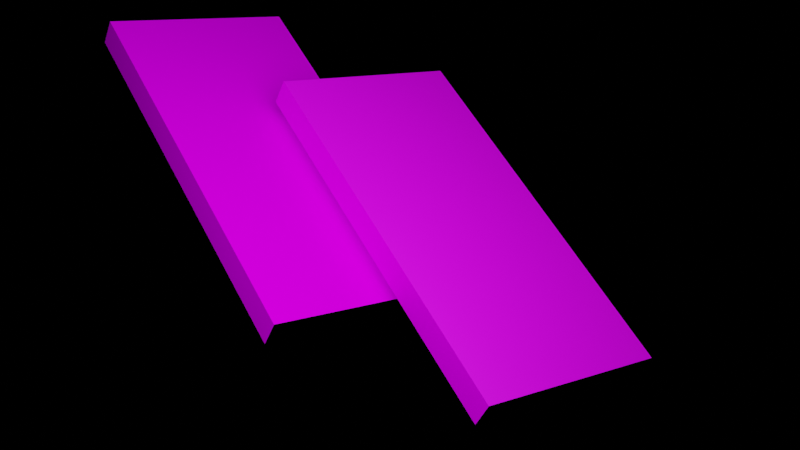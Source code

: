 # Source: 3d.blend  (saved by Blender 2.82.7; exported with 4.5.12 LTS)
import bpy
from mathutils import Matrix  # noqa: F401  (used for matrix-valued properties, if any)

bpy.ops.wm.read_factory_settings(use_empty=True)
scene = bpy.context.scene
scene.name = 'Scene'

# ---- collections
col_collection = bpy.data.collections.new('Collection'); scene.collection.children.link(col_collection)

# ---- images (referenced by path relative to the original .blend; pixels are not part of the script)
import os
ASSET_DIR = os.environ.get("B2B_ASSET_DIR", "")  # directory of the original .blend (textures are referenced by path, not embedded)
HERE = os.path.dirname(os.path.abspath(__file__))  # packed textures are extracted next to this script under _unpacked/

def load_image(name, relpath, width, height, colorspace="sRGB"):
    """Load a texture the original file referenced (path relative to the .blend, or extracted next to this script)."""
    p = next((c for c in (os.path.join(HERE, relpath), os.path.join(ASSET_DIR, relpath)) if relpath and os.path.exists(c)), "")
    if p:
        img = bpy.data.images.load(p, check_existing=True)
        img.name = name
    else:  # same state as the original file: an image datablock whose file is absent (Cycles renders it pink)
        img = bpy.data.images.new(name, width, height)
        img.source = "FILE"
        img.filepath = "//" + (relpath or name)
    img.colorspace_settings.name = colorspace
    return img
img_3_png = load_image('3.png', '3.png', 1024, 1024, 'sRGB')
img_4_png = load_image('4.png', '4.png', 1024, 1024, 'sRGB')
img_1_png = load_image('1.png', '1.png', 1024, 1024, 'sRGB')

# ---- materials (node trees are filled in below, after node groups)
mat_material = bpy.data.materials.new('Material')
mat_material.alpha_threshold = 0.0
mat_material.use_transparent_shadow = False
mat_material.line_color = (0.0, 0.0, 0.0, 1.0)
mat_material_001 = bpy.data.materials.new('Material.001')
mat_material_001.use_transparent_shadow = False
mat_material_006 = bpy.data.materials.new('Material.006')
mat_material_006.use_transparent_shadow = False
mat_material_003 = bpy.data.materials.new('Material.003')
mat_material_003.alpha_threshold = 0.0
mat_material_003.use_transparent_shadow = False
mat_material_003.line_color = (0.0, 0.0, 0.0, 1.0)
mat_material_002 = bpy.data.materials.new('Material.002')
mat_material_002.use_transparent_shadow = False
mat_material_004 = bpy.data.materials.new('Material.004')
mat_material_004.use_transparent_shadow = False
mat_material_005 = bpy.data.materials.new('Material.005')
mat_material_005.use_transparent_shadow = False

# ---- material node trees
mat_material.use_nodes = True; mat_material.node_tree.nodes.clear()
_N = mat_material.node_tree.nodes; _L = mat_material.node_tree.links
n0 = _N.new('ShaderNodeOutputMaterial'); n0.name = 'Material Output'; n0.location = (300, 300)
n1 = _N.new('ShaderNodeBsdfPrincipled'); n1.name = 'Principled BSDF'; n1.location = (10, 300)
n1.distribution = 'GGX'
n1.subsurface_method = 'BURLEY'
n1.inputs[1].default_value = 0.125
n1.inputs[2].default_value = 0.4
n1.inputs[3].default_value = 1.45
n1.inputs[13].default_value = 0.0
n1.inputs[27].default_value = (0.0, 0.0, 0.0, 1.0)
n1.inputs[28].default_value = 1.0
n2 = _N.new('ShaderNodeTexImage'); n2.name = 'Image Texture'; n2.location = (-280, 280)
n2.image = img_3_png
_L.new(n1.outputs[0], n0.inputs[0])
_L.new(n2.outputs[0], n1.inputs[0])
n0.is_active_output = True
mat_material_001.use_nodes = True; mat_material_001.node_tree.nodes.clear()
_N = mat_material_001.node_tree.nodes; _L = mat_material_001.node_tree.links
n0 = _N.new('ShaderNodeOutputMaterial'); n0.name = 'Material Output'; n0.location = (300, 300)
n1 = _N.new('ShaderNodeBsdfPrincipled'); n1.name = 'Principled BSDF'; n1.location = (10, 300)
n1.distribution = 'GGX'
n1.subsurface_method = 'BURLEY'
n1.inputs[0].default_value = (0.0, 0.0, 0.0, 1.0)
n1.inputs[3].default_value = 1.45
n1.inputs[13].default_value = 0.0
n1.inputs[27].default_value = (0.0, 0.0, 0.0, 1.0)
n1.inputs[28].default_value = 1.0
_L.new(n1.outputs[0], n0.inputs[0])
n0.is_active_output = True
mat_material_006.use_nodes = True; mat_material_006.node_tree.nodes.clear()
_N = mat_material_006.node_tree.nodes; _L = mat_material_006.node_tree.links
n0 = _N.new('ShaderNodeOutputMaterial'); n0.name = 'Material Output'; n0.location = (300, 300)
n1 = _N.new('ShaderNodeBsdfPrincipled'); n1.name = 'Principled BSDF'; n1.location = (10, 300)
n1.distribution = 'GGX'
n1.subsurface_method = 'BURLEY'
n1.inputs[1].default_value = 0.125
n1.inputs[3].default_value = 1.45
n1.inputs[13].default_value = 0.0
n1.inputs[27].default_value = (0.0, 0.0, 0.0, 1.0)
n1.inputs[28].default_value = 1.0
n2 = _N.new('ShaderNodeTexImage'); n2.name = 'Image Texture'; n2.location = (-280, 280)
n2.image = img_4_png
_L.new(n1.outputs[0], n0.inputs[0])
_L.new(n2.outputs[0], n1.inputs[0])
n0.is_active_output = True
mat_material_003.use_nodes = True; mat_material_003.node_tree.nodes.clear()
_N = mat_material_003.node_tree.nodes; _L = mat_material_003.node_tree.links
n0 = _N.new('ShaderNodeOutputMaterial'); n0.name = 'Material Output'; n0.location = (300, 300)
n1 = _N.new('ShaderNodeBsdfPrincipled'); n1.name = 'Principled BSDF'; n1.location = (10, 300)
n1.distribution = 'GGX'
n1.subsurface_method = 'BURLEY'
n1.inputs[2].default_value = 0.4
n1.inputs[3].default_value = 1.45
n1.inputs[27].default_value = (0.0, 0.0, 0.0, 1.0)
n1.inputs[28].default_value = 1.0
n2 = _N.new('ShaderNodeTexImage'); n2.name = 'Image Texture'; n2.location = (-280, 280)
n2.image = img_1_png
_L.new(n1.outputs[0], n0.inputs[0])
_L.new(n2.outputs[0], n1.inputs[0])
n0.is_active_output = True
mat_material_002.use_nodes = True; mat_material_002.node_tree.nodes.clear()
_N = mat_material_002.node_tree.nodes; _L = mat_material_002.node_tree.links
n0 = _N.new('ShaderNodeOutputMaterial'); n0.name = 'Material Output'; n0.location = (300, 300)
n1 = _N.new('ShaderNodeBsdfPrincipled'); n1.name = 'Principled BSDF'; n1.location = (10, 300)
n1.distribution = 'GGX'
n1.subsurface_method = 'BURLEY'
n1.inputs[0].default_value = (0.0, 0.0, 0.0, 1.0)
n1.inputs[3].default_value = 1.45
n1.inputs[13].default_value = 0.0
n1.inputs[27].default_value = (0.0, 0.0, 0.0, 1.0)
n1.inputs[28].default_value = 1.0
_L.new(n1.outputs[0], n0.inputs[0])
n0.is_active_output = True
mat_material_004.use_nodes = True; mat_material_004.node_tree.nodes.clear()
_N = mat_material_004.node_tree.nodes; _L = mat_material_004.node_tree.links
n0 = _N.new('ShaderNodeOutputMaterial'); n0.name = 'Material Output'; n0.location = (300, 300)
n1 = _N.new('ShaderNodeBsdfPrincipled'); n1.name = 'Principled BSDF'; n1.location = (10, 300)
n1.distribution = 'GGX'
n1.subsurface_method = 'BURLEY'
n1.inputs[1].default_value = 0.125
n1.inputs[3].default_value = 1.45
n1.inputs[13].default_value = 0.0
n1.inputs[27].default_value = (0.0, 0.0, 0.0, 1.0)
n1.inputs[28].default_value = 1.0
n2 = _N.new('ShaderNodeTexImage'); n2.name = 'Image Texture'; n2.location = (-280, 280)
n2.image = img_3_png
_L.new(n1.outputs[0], n0.inputs[0])
_L.new(n2.outputs[0], n1.inputs[0])
n0.is_active_output = True
mat_material_005.use_nodes = True; mat_material_005.node_tree.nodes.clear()
_N = mat_material_005.node_tree.nodes; _L = mat_material_005.node_tree.links
n0 = _N.new('ShaderNodeOutputMaterial'); n0.name = 'Material Output'; n0.location = (300, 300)
n1 = _N.new('ShaderNodeBsdfPrincipled'); n1.name = 'Principled BSDF'; n1.location = (10, 300)
n1.distribution = 'GGX'
n1.subsurface_method = 'BURLEY'
n1.inputs[1].default_value = 0.125
n1.inputs[3].default_value = 1.45
n1.inputs[13].default_value = 0.0
n1.inputs[27].default_value = (0.0, 0.0, 0.0, 1.0)
n1.inputs[28].default_value = 1.0
n2 = _N.new('ShaderNodeTexImage'); n2.name = 'Image Texture'; n2.location = (-280, 280)
n2.image = img_4_png
_L.new(n1.outputs[0], n0.inputs[0])
_L.new(n2.outputs[0], n1.inputs[0])
n0.is_active_output = True

# ---- cameras
cam_camera = bpy.data.cameras.new('Camera')
cam_camera.clip_end = 100.0
cam_camera.lens = 51.05
cam_camera.ortho_scale = 7.314

# ---- lights
light_light = bpy.data.lights.new('Light', 'POINT')
light_light.color = (0.7231, 0.8236, 1.0)
light_light.transmission_factor = 0.0
light_light.energy = 6000.0
light_light.shadow_soft_size = 6.49
light_light.shadow_maximum_resolution = 0.006
light_light.use_absolute_resolution = True

# ---- meshes
me_cube = bpy.data.meshes.new('Cube')
me_cube.from_pydata([(1.0, 1.0, 1.0), (1.0, 1.0, -1.0), (1.0, -1.0, 1.0), (1.0, -1.0, -1.0), (-1.0, 1.0, 1.0), (-1.0, 1.0, -1.0), (-1.0, -1.0, 1.0), (-1.0, -1.0, -1.0)], [], [(0, 4, 6, 2), (3, 2, 6, 7), (7, 6, 4, 5), (5, 1, 3, 7), (1, 0, 2, 3), (5, 4, 0, 1)])
me_cube.polygons.foreach_set('material_index', [0, 1, 1, 0, 2, 1])
_uv = me_cube.uv_layers.new(name='UVMap')
_uv.uv.foreach_set('vector', [-0.006777, 0.001476, 1.001, 0.0009251, 0.9994, 1.001, -0.001667, 1.0, 0.375, 0.75, 0.625, 0.75, 0.625, 1.0, 0.375, 1.0, 0.375, 0.0, 0.625, 0.0, 0.625, 0.25, 0.375, 0.25, 0.125, 0.5, 0.375, 0.5, 0.375, 0.75, 0.125, 0.75, -0.002778, 0.005, 1.007, 0.001781, 1.007, 0.9982, -0.002778, 0.9975, 0.375, 0.25, 0.625, 0.25, 0.625, 0.5, 0.375, 0.5])
me_cube.materials.append(mat_material)
me_cube.materials.append(mat_material_001)
me_cube.materials.append(mat_material_006)
me_cube.use_remesh_preserve_volume = False
me_cube.use_remesh_preserve_attributes = False
me_cube.use_mirror_vertex_groups = False
me_cube.update()
me_cube_001 = bpy.data.meshes.new('Cube.001')
me_cube_001.from_pydata([(1.0, 1.0, 1.0), (1.0, 1.0, -1.0), (1.0, -1.0, 1.0), (1.0, -1.0, -1.0), (-1.0, 1.0, 1.0), (-1.0, 1.0, -1.0), (-1.0, -1.0, 1.0), (-1.0, -1.0, -1.0)], [], [(0, 4, 6, 2), (3, 2, 6, 7), (7, 6, 4, 5), (5, 1, 3, 7), (1, 0, 2, 3), (5, 4, 0, 1)])
me_cube_001.polygons.foreach_set('material_index', [0, 1, 1, 0, 3, 1])
_uv = me_cube_001.uv_layers.new(name='UVMap')
_uv.uv.foreach_set('vector', [-0.006777, 0.001476, 1.001, 0.0009251, 0.9994, 1.001, -0.001667, 1.0, 0.375, 0.75, 0.625, 0.75, 0.625, 1.0, 0.375, 1.0, 0.375, 0.0, 0.625, 0.0, 0.625, 0.25, 0.375, 0.25, 0.125, 0.5, 0.375, 0.5, 0.375, 0.75, 0.125, 0.75, 0.003793, 0.00424, 0.9901, 0.003284, 0.9983, 0.995, 0.001667, 0.995, 0.375, 0.25, 0.625, 0.25, 0.625, 0.5, 0.375, 0.5])
me_cube_001.materials.append(mat_material_003)
me_cube_001.materials.append(mat_material_002)
me_cube_001.materials.append(mat_material_004)
me_cube_001.materials.append(mat_material_005)
me_cube_001.use_remesh_preserve_volume = False
me_cube_001.use_remesh_preserve_attributes = False
me_cube_001.use_mirror_vertex_groups = False
me_cube_001.update()

# ---- objects
ob_cube = bpy.data.objects.new('Cube', me_cube)
ob_light = bpy.data.objects.new('Light', light_light)
ob_camera = bpy.data.objects.new('Camera', cam_camera)
ob_cube_001 = bpy.data.objects.new('Cube.001', me_cube_001)

# ---- transforms, parenting, visibility, modifiers, constraints
ob_cube.location = (0.0, 0.0, 0.0)
ob_cube.scale = (1.8, 3.6, 0.25)
ob_cube.lock_rotations_4d = False
ob_cube.empty_display_type = 'ARROWS'
ob_cube.lineart.crease_threshold = 0.0
ob_light.location = (3.224, 3.553, 7.19)
ob_light.rotation_euler = (0.6503, 0.05522, 1.866)
ob_light.lock_rotations_4d = False
ob_light.empty_display_type = 'ARROWS'
ob_light.color = (0.0, 0.0, 0.0, 0.0)
ob_light.lineart.crease_threshold = 0.0
ob_camera.location = (10.18, 11.88, 13.3)
ob_camera.rotation_euler = (0.7976, -0.371, 2.608)
ob_camera.lock_rotations_4d = False
ob_camera.empty_display_type = 'ARROWS'
ob_camera.color = (0.0, 0.0, 0.0, 0.0)
ob_camera.display_type = 'WIRE'
ob_camera.lineart.crease_threshold = 0.0
ob_cube_001.location = (-2.157, 2.653, 0.7355)
ob_cube_001.scale = (1.8, 3.6, 0.25)
ob_cube_001.lock_rotations_4d = False
ob_cube_001.empty_display_type = 'ARROWS'
ob_cube_001.lineart.crease_threshold = 0.0

# ---- collection membership
col_collection.objects.link(ob_cube)
col_collection.objects.link(ob_light)
col_collection.objects.link(ob_camera)
col_collection.objects.link(ob_cube_001)

# ---- scene / render settings (as saved in the file)
scene.camera = ob_camera
scene.frame_start = 1; scene.frame_end = 250; scene.frame_set(1)
scene.render.engine = 'BLENDER_EEVEE_NEXT'
scene.render.film_transparent = True
scene.cycles.use_denoising = False
scene.cycles.samples = 128
scene.cycles.sampling_pattern = 'TABULATED_SOBOL'
scene.cycles.use_adaptive_sampling = False
scene.cycles.use_light_tree = False
scene.eevee.gi_diffuse_bounces = 5
scene.view_settings.view_transform = 'Filmic'
bpy.context.view_layer.update()
